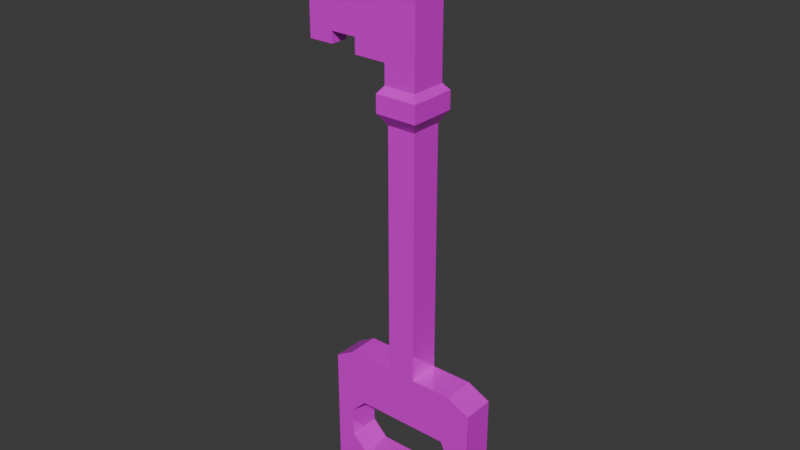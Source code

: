 # Source: key.blend  (saved by Blender 4.3.34; exported with 4.5.12 LTS)
import bpy
from mathutils import Matrix  # noqa: F401  (used for matrix-valued properties, if any)

bpy.ops.wm.read_factory_settings(use_empty=True)
scene = bpy.context.scene
scene.name = 'Scene'

# ---- collections
col_collection = bpy.data.collections.new('Collection'); scene.collection.children.link(col_collection)

# ---- images (referenced by path relative to the original .blend; pixels are not part of the script)
import os
ASSET_DIR = os.environ.get("B2B_ASSET_DIR", "")  # directory of the original .blend (textures are referenced by path, not embedded)
HERE = os.path.dirname(os.path.abspath(__file__))  # packed textures are extracted next to this script under _unpacked/

def load_image(name, relpath, width, height, colorspace="sRGB"):
    """Load a texture the original file referenced (path relative to the .blend, or extracted next to this script)."""
    p = next((c for c in (os.path.join(HERE, relpath), os.path.join(ASSET_DIR, relpath)) if relpath and os.path.exists(c)), "")
    if p:
        img = bpy.data.images.load(p, check_existing=True)
        img.name = name
    else:  # same state as the original file: an image datablock whose file is absent (Cycles renders it pink)
        img = bpy.data.images.new(name, width, height)
        img.source = "FILE"
        img.filepath = "//" + (relpath or name)
    img.colorspace_settings.name = colorspace
    return img
img_texture_png = load_image('texture.png', 'texture.png', 1024, 1024, 'sRGB')

# ---- materials (node trees are filled in below, after node groups)
mat_material_001 = bpy.data.materials.new('Material.001')

# ---- material node trees
mat_material_001.use_nodes = True; mat_material_001.node_tree.nodes.clear()
_N = mat_material_001.node_tree.nodes; _L = mat_material_001.node_tree.links
n0 = _N.new('ShaderNodeBsdfPrincipled'); n0.name = 'Principled BSDF'; n0.location = (10, 300)
n0.inputs[1].default_value = 0.1981
n0.inputs[2].default_value = 0.0
n1 = _N.new('ShaderNodeOutputMaterial'); n1.name = 'Material Output'; n1.location = (300, 300)
n2 = _N.new('ShaderNodeTexImage'); n2.name = 'Image Texture'; n2.location = (-281, 282)
n2.image = img_texture_png
_L.new(n0.outputs[0], n1.inputs[0])
_L.new(n2.outputs[0], n0.inputs[0])
n1.is_active_output = True

# ---- world
world_world = bpy.data.worlds.new('World'); scene.world = world_world
world_world.use_nodes = True; world_world.node_tree.nodes.clear()
_N = world_world.node_tree.nodes; _L = world_world.node_tree.links
n0 = _N.new('ShaderNodeOutputWorld'); n0.name = 'World Output'; n0.location = (300, 300)
n1 = _N.new('ShaderNodeBackground'); n1.name = 'Background'; n1.location = (10, 300)
n1.inputs[0].default_value = (0.05088, 0.05088, 0.05088, 1.0)
_L.new(n1.outputs[0], n0.inputs[0])
n0.is_active_output = True
world_world.color = (0.05088, 0.05088, 0.05088)
world_world.use_sun_shadow = False
world_world.sun_shadow_jitter_overblur = 0.0

# ---- meshes
me_cube_001 = bpy.data.meshes.new('Cube.001')
me_cube_001.from_pydata([(-0.05291, -0.9228, -0.07005), (-0.05291, -0.9228, 0.07005), (-0.05291, -0.08283, -0.07005), (-0.05291, -0.08283, 0.07005), (0.1974, -0.9228, -0.07005), (0.1974, -0.9228, 0.07005), (0.1974, -0.08283, -0.07005), (0.1974, -0.08283, 0.07005), (-0.1119, -1.021, -0.103), (-0.1119, -1.021, 0.103), (0.2564, -1.021, 0.103), (0.2564, -1.021, -0.103), (-0.1119, -1.176, -0.103), (-0.1119, -1.176, 0.103), (0.2564, -1.176, 0.103), (0.2564, -1.176, -0.103), (-0.06895, -1.235, -0.07902), (-0.06895, -1.235, 0.07902), (0.2135, -1.235, 0.07902), (0.2135, -1.235, -0.07902), (-0.06895, -2.502, -0.07902), (-0.06895, -2.502, 0.07902), (0.2135, -2.502, 0.07902), (0.2135, -2.502, -0.07902), (0.005644, -2.584, -0.03728), (0.005644, -2.584, 0.03728), (0.1389, -2.584, 0.03728), (0.1389, -2.584, -0.03728), (-0.07202, -1.374, -0.0399), (-0.07202, -1.374, 0.0399), (-0.07202, -2.158, -0.0399), (-0.07202, -2.158, 0.0399), (-0.4234, -1.374, -0.0399), (-0.4234, -1.374, 0.0399), (-0.4234, -2.158, -0.0399), (-0.4234, -2.158, 0.0399), (-0.06895, -1.549, 0.07902), (-0.06895, -2.322, 0.07902), (0.2135, -2.322, 0.07902), (0.2135, -1.549, 0.07902), (0.2135, -2.322, -0.07902), (0.2135, -1.549, -0.07902), (-0.06895, -2.322, -0.07902), (-0.06895, -1.549, -0.07902), (-0.07202, -1.511, 0.0399), (-0.07202, -2.014, 0.0399), (-0.07202, -2.014, -0.0399), (-0.07202, -1.511, -0.0399), (-0.4234, -1.511, 0.0399), (-0.4234, -2.014, 0.0399), (-0.4234, -2.014, -0.0399), (-0.4234, -1.511, -0.0399), (-0.6549, -1.511, 0.0399), (-0.6549, -2.014, 0.0399), (-0.6549, -2.014, -0.0399), (-0.6549, -1.511, -0.0399), (-0.8777, -1.511, 0.0399), (-0.8777, -2.014, 0.0399), (-0.8777, -2.014, -0.0399), (-0.8777, -1.511, -0.0399), (-0.6549, -2.144, -0.0399), (-0.6549, -2.144, 0.0399), (-0.8777, -2.144, -0.0399), (-0.8777, -2.144, 0.0399), (-0.6549, -1.409, -0.0399), (-0.6549, -1.409, 0.0399), (-0.8777, -1.409, -0.0399), (-0.8777, -1.409, 0.0399), (-0.05291, 1.251, 0.07005), (-0.05291, 1.251, -0.07005), (0.1974, 1.251, -0.07005), (0.1974, 1.251, 0.07005), (-0.05291, 1.717, 0.07005), (-0.05291, 1.717, -0.07005), (0.1974, 1.717, -0.07005), (0.1974, 1.717, 0.07005), (-0.6339, 1.348, 0.07005), (-0.6339, 1.348, -0.07005), (-0.6339, 1.717, 0.07005), (-0.6339, 1.717, -0.07005), (0.7602, 1.348, 0.07005), (0.7602, 1.348, -0.07005), (0.7602, 1.717, 0.07005), (0.7602, 1.717, -0.07005), (-0.4686, 1.251, 0.07005), (-0.4686, 1.251, -0.07005), (0.559, 1.251, -0.07005), (0.559, 1.251, 0.07005), (-0.6339, 2.413, 0.07005), (-0.6339, 2.413, -0.07005), (-0.4686, 2.502, 0.07005), (0.7602, 2.413, 0.07005), (0.7602, 2.413, -0.07005), (0.6318, 2.502, -0.07005), (0.559, 2.502, 0.07005), (-0.4686, 2.502, -0.07005), (-0.6339, 2.246, 0.07005), (-0.6339, 2.246, -0.07005), (0.7602, 2.246, -0.07005), (0.7602, 2.246, 0.07005), (-0.3324, 1.717, 0.07005), (-0.4686, 1.853, 0.07005), (-0.6047, 1.717, 0.07005), (-0.4686, 1.581, 0.07005), (-0.4686, 1.853, -0.07005), (-0.3324, 1.717, -0.07005), (-0.4686, 1.581, -0.07005), (-0.6047, 1.717, -0.07005), (0.4957, 1.717, -0.07005), (0.559, 1.853, -0.07005), (0.7679, 1.717, -0.07005), (0.6318, 1.581, -0.07005), (0.559, 1.853, 0.07005), (0.4229, 1.717, 0.07005), (0.559, 1.581, 0.07005), (0.6952, 1.717, 0.07005), (-0.3324, 2.246, -0.07005), (-0.4686, 2.11, -0.07005), (-0.6047, 2.246, -0.07005), (-0.4686, 2.382, -0.07005), (-0.4686, 2.11, 0.07005), (-0.3324, 2.246, 0.07005), (-0.4686, 2.382, 0.07005), (-0.6047, 2.246, 0.07005), (0.559, 2.11, -0.07005), (0.4229, 2.246, -0.07005), (0.6318, 2.382, -0.07005), (0.7679, 2.246, -0.07005), (0.4229, 2.246, 0.07005), (0.559, 2.11, 0.07005), (0.6952, 2.246, 0.07005), (0.559, 2.382, 0.07005)], [], [(0, 1, 3, 2), (7, 6, 70, 71), (6, 7, 5, 4), (1, 0, 8, 9), (2, 6, 4, 0), (7, 3, 1, 5), (8, 11, 15, 12), (0, 4, 11, 8), (5, 1, 9, 10), (4, 5, 10, 11), (13, 12, 16, 17), (9, 8, 12, 13), (10, 9, 13, 14), (11, 10, 14, 15), (38, 37, 21, 22), (14, 13, 17, 18), (15, 14, 18, 19), (12, 15, 19, 16), (20, 23, 27, 24), (40, 38, 22, 23), (42, 40, 23, 20), (36, 17, 29, 44), (27, 26, 25, 24), (21, 20, 24, 25), (22, 21, 25, 26), (23, 22, 26, 27), (46, 30, 34, 50), (20, 21, 31, 30), (42, 20, 30, 46), (17, 16, 28, 29), (49, 50, 34, 35), (30, 31, 35, 34), (44, 29, 33, 48), (29, 28, 32, 33), (31, 45, 49, 35), (45, 44, 48, 49), (33, 32, 51, 48), (51, 50, 54, 55), (16, 43, 47, 28), (43, 42, 46, 47), (28, 47, 51, 32), (47, 46, 50, 51), (21, 37, 45, 31), (37, 36, 44, 45), (16, 19, 41, 43), (43, 41, 40, 42), (19, 18, 39, 41), (41, 39, 38, 40), (18, 17, 36, 39), (39, 36, 37, 38), (54, 53, 61, 60), (49, 48, 52, 53), (48, 51, 55, 52), (50, 49, 53, 54), (56, 59, 58, 57), (55, 54, 58, 59), (55, 59, 66, 64), (53, 52, 56, 57), (60, 61, 63, 62), (53, 57, 63, 61), (58, 54, 60, 62), (57, 58, 62, 63), (65, 64, 66, 67), (59, 56, 67, 66), (56, 52, 65, 67), (52, 55, 64, 65), (68, 71, 75, 72), (6, 2, 69, 70), (3, 7, 71, 68), (2, 3, 68, 69), (73, 72, 75, 74), (72, 73, 105, 100), (74, 75, 113, 108), (70, 69, 73, 74), (77, 76, 78, 79), (85, 84, 76, 77), (83, 110, 109, 124, 127, 98), (131, 130, 99, 91, 94), (80, 81, 83, 82), (97, 96, 88, 89), (87, 86, 81, 80), (126, 125, 116, 119, 95, 93), (101, 104, 117, 120), (104, 107, 79, 97, 118, 117), (69, 68, 84, 85), (73, 69, 85, 106, 105), (115, 114, 87, 80, 82), (71, 70, 86, 87), (109, 112, 129, 124), (112, 115, 82, 99, 130, 129), (90, 95, 89, 88), (93, 94, 91, 92), (94, 90, 122, 121, 128, 131), (116, 125, 128, 121), (98, 127, 126, 93, 92), (119, 118, 97, 89, 95), (99, 98, 92, 91), (68, 72, 100, 103, 84), (84, 103, 102, 78, 76), (107, 106, 85, 77, 79), (79, 78, 96, 97), (75, 71, 87, 114, 113), (82, 83, 98, 99), (70, 74, 108, 111, 86), (86, 111, 110, 83, 81), (95, 90, 94, 93), (96, 123, 122, 90, 88), (100, 101, 102, 103), (104, 105, 106, 107), (108, 109, 110, 111), (112, 113, 114, 115), (116, 117, 118, 119), (120, 121, 122, 123), (124, 125, 126, 127), (128, 129, 130, 131), (104, 101, 100, 105), (112, 109, 108, 113), (116, 121, 120, 117), (128, 125, 124, 129), (78, 102, 101, 120, 123, 96)])
_uv = me_cube_001.uv_layers.new(name='UVMap')
_uv.uv.foreach_set('vector', [0.375, 0.0, 0.625, 0.0, 0.625, 0.25, 0.375, 0.25, 0.625, 0.5, 0.375, 0.5, 0.375, 0.5, 0.625, 0.5, 0.375, 0.5, 0.625, 0.5, 0.625, 0.75, 0.375, 0.75, 0.625, 0.0, 0.375, 0.0, 0.375, 0.0, 0.625, 0.0, 0.125, 0.5, 0.375, 0.5, 0.375, 0.75, 0.125, 0.75, 0.625, 0.5, 0.875, 0.5, 0.875, 0.75, 0.625, 0.75, 0.125, 0.75, 0.375, 0.75, 0.375, 0.75, 0.125, 0.75, 0.125, 0.75, 0.375, 0.75, 0.375, 0.75, 0.125, 0.75, 0.625, 0.75, 0.875, 0.75, 0.875, 0.75, 0.625, 0.75, 0.375, 0.75, 0.625, 0.75, 0.625, 0.75, 0.375, 0.75, 0.625, 0.0, 0.375, 0.0, 0.375, 0.0, 0.625, 0.0, 0.625, 0.0, 0.375, 0.0, 0.375, 0.0, 0.625, 0.0, 0.625, 0.75, 0.875, 0.75, 0.875, 0.75, 0.625, 0.75, 0.375, 0.75, 0.625, 0.75, 0.625, 0.75, 0.375, 0.75, 0.625, 0.75, 0.875, 0.75, 0.875, 0.75, 0.625, 0.75, 0.625, 0.75, 0.875, 0.75, 0.875, 0.75, 0.625, 0.75, 0.375, 0.75, 0.625, 0.75, 0.625, 0.75, 0.375, 0.75, 0.125, 0.75, 0.375, 0.75, 0.375, 0.75, 0.125, 0.75, 0.125, 0.75, 0.375, 0.75, 0.375, 0.75, 0.125, 0.75, 0.375, 0.75, 0.625, 0.75, 0.625, 0.75, 0.375, 0.75, 0.125, 0.75, 0.375, 0.75, 0.375, 0.75, 0.125, 0.75, 0.875, 0.75, 0.875, 0.75, 0.875, 0.75, 0.875, 0.75, 0.375, 0.75, 0.625, 0.75, 0.625, 1.0, 0.375, 1.0, 0.625, 0.0, 0.375, 0.0, 0.375, 0.0, 0.625, 0.0, 0.625, 0.75, 0.875, 0.75, 0.875, 0.75, 0.625, 0.75, 0.375, 0.75, 0.625, 0.75, 0.625, 0.75, 0.375, 0.75, 0.125, 0.75, 0.125, 0.75, 0.125, 0.75, 0.125, 0.75, 0.375, 0.0, 0.625, 0.0, 0.625, 0.0, 0.375, 0.0, 0.125, 0.75, 0.125, 0.75, 0.125, 0.75, 0.125, 0.75, 0.625, 0.0, 0.375, 0.0, 0.375, 0.0, 0.625, 0.0, 0.625, 0.0, 0.375, 0.0, 0.375, 0.0, 0.625, 0.0, 0.375, 0.0, 0.625, 0.0, 0.625, 0.0, 0.375, 0.0, 0.875, 0.75, 0.875, 0.75, 0.875, 0.75, 0.875, 0.75, 0.625, 0.0, 0.375, 0.0, 0.375, 0.0, 0.625, 0.0, 0.875, 0.75, 0.875, 0.75, 0.875, 0.75, 0.875, 0.75, 0.875, 0.75, 0.875, 0.75, 0.875, 0.75, 0.875, 0.75, 0.625, 0.0, 0.375, 0.0, 0.375, 0.0, 0.625, 0.0, 0.125, 0.75, 0.125, 0.75, 0.125, 0.75, 0.125, 0.75, 0.125, 0.75, 0.125, 0.75, 0.125, 0.75, 0.125, 0.75, 0.125, 0.75, 0.125, 0.75, 0.125, 0.75, 0.125, 0.75, 0.125, 0.75, 0.125, 0.75, 0.125, 0.75, 0.125, 0.75, 0.125, 0.75, 0.125, 0.75, 0.125, 0.75, 0.125, 0.75, 0.875, 0.75, 0.875, 0.75, 0.875, 0.75, 0.875, 0.75, 0.875, 0.75, 0.875, 0.75, 0.875, 0.75, 0.875, 0.75, 0.125, 0.75, 0.375, 0.75, 0.375, 0.75, 0.125, 0.75, 0.125, 0.75, 0.375, 0.75, 0.375, 0.75, 0.125, 0.75, 0.375, 0.75, 0.625, 0.75, 0.625, 0.75, 0.375, 0.75, 0.375, 0.75, 0.625, 0.75, 0.625, 0.75, 0.375, 0.75, 0.625, 0.75, 0.875, 0.75, 0.875, 0.75, 0.625, 0.75, 0.625, 0.75, 0.875, 0.75, 0.875, 0.75, 0.625, 0.75, 0.375, 0.0, 0.625, 0.0, 0.625, 0.0, 0.375, 0.0, 0.875, 0.75, 0.875, 0.75, 0.875, 0.75, 0.875, 0.75, 0.625, 0.0, 0.375, 0.0, 0.375, 0.0, 0.625, 0.0, 0.375, 0.0, 0.625, 0.0, 0.625, 0.0, 0.375, 0.0, 0.625, 0.0, 0.375, 0.0, 0.375, 0.0, 0.625, 0.0, 0.125, 0.75, 0.125, 0.75, 0.125, 0.75, 0.125, 0.75, 0.125, 0.75, 0.125, 0.75, 0.125, 0.75, 0.125, 0.75, 0.875, 0.75, 0.875, 0.75, 0.875, 0.75, 0.875, 0.75, 0.375, 0.0, 0.625, 0.0, 0.625, 0.0, 0.375, 0.0, 0.875, 0.75, 0.875, 0.75, 0.875, 0.75, 0.875, 0.75, 0.125, 0.75, 0.125, 0.75, 0.125, 0.75, 0.125, 0.75, 0.625, 0.0, 0.375, 0.0, 0.375, 0.0, 0.625, 0.0, 0.625, 0.0, 0.375, 0.0, 0.375, 0.0, 0.625, 0.0, 0.375, 0.0, 0.625, 0.0, 0.625, 0.0, 0.375, 0.0, 0.875, 0.75, 0.875, 0.75, 0.875, 0.75, 0.875, 0.75, 0.625, 0.0, 0.375, 0.0, 0.375, 0.0, 0.625, 0.0, 0.875, 0.5, 0.625, 0.5, 0.625, 0.5, 0.875, 0.5, 0.375, 0.5, 0.125, 0.5, 0.125, 0.5, 0.375, 0.5, 0.875, 0.5, 0.625, 0.5, 0.625, 0.5, 0.875, 0.5, 0.375, 0.25, 0.625, 0.25, 0.625, 0.25, 0.375, 0.25, 0.375, 0.25, 0.625, 0.25, 0.625, 0.5, 0.375, 0.5, 0.625, 0.25, 0.375, 0.25, 0.375, 0.25, 0.625, 0.25, 0.375, 0.5, 0.625, 0.5, 0.625, 0.5, 0.375, 0.5, 0.375, 0.5, 0.125, 0.5, 0.125, 0.5, 0.375, 0.5, 0.375, 0.25, 0.625, 0.25, 0.625, 0.25, 0.375, 0.25, 0.375, 0.25, 0.625, 0.25, 0.625, 0.25, 0.375, 0.25, 0.375, 0.5, 0.375, 0.5, 0.375, 0.5, 0.375, 0.5, 0.375, 0.5, 0.375, 0.5, 0.625, 0.5, 0.625, 0.5, 0.625, 0.5, 0.625, 0.5, 0.625, 0.5, 0.625, 0.5, 0.375, 0.5, 0.375, 0.5, 0.625, 0.5, 0.375, 0.25, 0.625, 0.25, 0.625, 0.25, 0.375, 0.25, 0.625, 0.5, 0.375, 0.5, 0.375, 0.5, 0.625, 0.5, 0.375, 0.5, 0.3441, 0.5, 0.1559, 0.5, 0.125, 0.5, 0.125, 0.5, 0.375, 0.5, 0.625, 0.25, 0.375, 0.25, 0.375, 0.25, 0.625, 0.25, 0.125, 0.5, 0.125, 0.5, 0.125, 0.5, 0.125, 0.5, 0.125, 0.5, 0.125, 0.5, 0.375, 0.25, 0.625, 0.25, 0.625, 0.25, 0.375, 0.25, 0.125, 0.5, 0.125, 0.5, 0.125, 0.5, 0.125, 0.5, 0.125, 0.5, 0.625, 0.5, 0.625, 0.5, 0.625, 0.5, 0.625, 0.5, 0.625, 0.5, 0.625, 0.5, 0.375, 0.5, 0.375, 0.5, 0.625, 0.5, 0.375, 0.5, 0.625, 0.5, 0.625, 0.5, 0.375, 0.5, 0.625, 0.5, 0.625, 0.5, 0.625, 0.5, 0.625, 0.5, 0.625, 0.5, 0.625, 0.5, 0.625, 0.25, 0.375, 0.25, 0.375, 0.25, 0.625, 0.25, 0.375, 0.5, 0.625, 0.5, 0.625, 0.5, 0.375, 0.5, 0.625, 0.5, 0.625, 0.25, 0.6704, 0.2954, 0.8441, 0.5, 0.6559, 0.5, 0.625, 0.5, 0.1559, 0.5, 0.3441, 0.5, 0.625, 0.4691, 0.625, 0.2809, 0.375, 0.5, 0.375, 0.5, 0.375, 0.5, 0.375, 0.5, 0.375, 0.5, 0.125, 0.5, 0.125, 0.5, 0.125, 0.5, 0.125, 0.5, 0.125, 0.5, 0.625, 0.5, 0.375, 0.5, 0.375, 0.5, 0.625, 0.5, 0.875, 0.5, 0.875, 0.5, 0.875, 0.5, 0.875, 0.5, 0.875, 0.5, 0.875, 0.5, 0.875, 0.5, 0.875, 0.5, 0.875, 0.5, 0.875, 0.5, 0.125, 0.5, 0.125, 0.5, 0.125, 0.5, 0.125, 0.5, 0.125, 0.5, 0.375, 0.25, 0.625, 0.25, 0.625, 0.25, 0.375, 0.25, 0.625, 0.5, 0.625, 0.5, 0.625, 0.5, 0.625, 0.5, 0.625, 0.5, 0.625, 0.5, 0.375, 0.5, 0.375, 0.5, 0.625, 0.5, 0.375, 0.5, 0.375, 0.5, 0.375, 0.5, 0.375, 0.5, 0.375, 0.5, 0.375, 0.5, 0.375, 0.5, 0.375, 0.5, 0.375, 0.5, 0.375, 0.5, 0.125, 0.5, 0.625, 0.25, 0.625, 0.5, 0.375, 0.5, 0.875, 0.5, 0.875, 0.5, 0.875, 0.5, 0.875, 0.5, 0.875, 0.5, 0.875, 0.5, 0.875, 0.5, 0.875, 0.5, 0.875, 0.5, 0.125, 0.5, 0.125, 0.5, 0.125, 0.5, 0.125, 0.5, 0.375, 0.5, 0.375, 0.5, 0.375, 0.5, 0.375, 0.5, 0.625, 0.5, 0.625, 0.5, 0.625, 0.5, 0.625, 0.5, 0.125, 0.5, 0.125, 0.5, 0.125, 0.5, 0.125, 0.5, 0.875, 0.5, 0.875, 0.5, 0.875, 0.5, 0.875, 0.5, 0.375, 0.5, 0.375, 0.5, 0.375, 0.5, 0.375, 0.5, 0.6559, 0.5, 0.625, 0.5, 0.625, 0.5, 0.625, 0.5, 0.375, 0.25, 0.625, 0.25, 0.625, 0.25, 0.375, 0.25, 0.625, 0.5, 0.375, 0.5, 0.375, 0.5, 0.625, 0.5, 0.375, 0.25, 0.625, 0.25, 0.625, 0.25, 0.375, 0.25, 0.625, 0.4691, 0.3441, 0.5, 0.375, 0.5, 0.625, 0.5, 0.875, 0.5, 0.875, 0.5, 0.875, 0.5, 0.875, 0.5, 0.875, 0.5, 0.875, 0.5])
me_cube_001.materials.append(mat_material_001)
me_cube_001.update()

# ---- objects
ob_cube = bpy.data.objects.new('Cube', me_cube_001)

# ---- transforms, parenting, visibility, modifiers, constraints
ob_cube.location = (0.0, 0.0, 0.0)
ob_cube.rotation_euler = (-1.571, 0.0, 0.0)
ob_cube.scale = (0.25, 0.25, 0.5)
ob_cube.lock_scale = (True, True, True)

# ---- collection membership
col_collection.objects.link(ob_cube)

# ---- scene / render settings (as saved in the file)
scene.frame_start = 1; scene.frame_end = 250; scene.frame_set(1)
scene.render.engine = 'BLENDER_EEVEE_NEXT'
scene.cycles.sampling_pattern = 'TABULATED_SOBOL'
scene.eevee.ray_tracing_options.trace_max_roughness = 0.0
bpy.context.view_layer.update()

# ---- added for rendering (the .blend has no active camera and no usable light): camera, sun
cam_auto = bpy.data.cameras.new('AutoCamera')
cam_auto.lens = 50.0
cam_auto.sensor_width = 36.0
cam_auto.clip_end = 1000.0
ob_auto_camera = bpy.data.objects.new('AutoCamera', cam_auto)
scene.collection.objects.link(ob_auto_camera)
ob_auto_camera.location = (1.22647, -1.48823, 1.00235)
ob_auto_camera.rotation_euler = (1.09748, -7.21219e-08, 0.694738)
scene.camera = ob_auto_camera
light_auto_sun = bpy.data.lights.new('AutoSun', 'SUN')
light_auto_sun.energy = 3.0
light_auto_sun.angle = 0.0523599
ob_auto_sun = bpy.data.objects.new('AutoSun', light_auto_sun)
scene.collection.objects.link(ob_auto_sun)
ob_auto_sun.rotation_euler = (0.872665, 0.174533, 0.523599)
bpy.context.view_layer.update()
